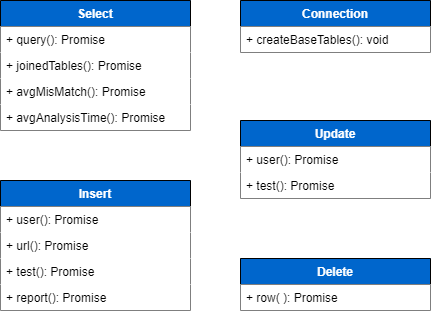

The diagram above was exported from draw.io. Its source (the exported page's mxGraphModel, read from the mxfile embedded in the PNG):
<mxGraphModel dx="1741" dy="784" grid="1" gridSize="10" guides="1" tooltips="1" connect="1" arrows="1" fold="1" page="1" pageScale="1" pageWidth="850" pageHeight="1100" math="0" shadow="0">
  <root>
    <mxCell id="0" />
    <mxCell id="1" parent="0" />
    <mxCell id="6" value="Connection" style="swimlane;fontStyle=1;align=center;verticalAlign=top;childLayout=stackLayout;horizontal=1;startSize=26;horizontalStack=0;resizeParent=1;resizeParentMax=0;resizeLast=0;collapsible=1;marginBottom=0;swimlaneFillColor=none;rounded=0;glass=0;shadow=0;fillColor=#0066CC;fontColor=#FFFFFF;" parent="1" vertex="1">
      <mxGeometry x="540" y="270" width="190" height="52" as="geometry" />
    </mxCell>
    <mxCell id="9" value="+ createBaseTables(): void" style="text;strokeColor=none;fillColor=#FFFFFF;align=left;verticalAlign=top;spacingLeft=4;spacingRight=4;overflow=hidden;rotatable=0;points=[[0,0.5],[1,0.5]];portConstraint=eastwest;fontColor=#000000;" parent="6" vertex="1">
      <mxGeometry y="26" width="190" height="26" as="geometry" />
    </mxCell>
    <mxCell id="10" value="Delete" style="swimlane;fontStyle=1;align=center;verticalAlign=top;childLayout=stackLayout;horizontal=1;startSize=26;horizontalStack=0;resizeParent=1;resizeParentMax=0;resizeLast=0;collapsible=1;marginBottom=0;rounded=0;fillColor=#0066CC;fillStyle=auto;gradientColor=none;fontColor=#FFFFFF;" parent="1" vertex="1">
      <mxGeometry x="540" y="528" width="190" height="52" as="geometry" />
    </mxCell>
    <mxCell id="13" value="+ row( ): Promise" style="text;strokeColor=none;fillColor=#FFFFFF;align=left;verticalAlign=top;spacingLeft=4;spacingRight=4;overflow=hidden;rotatable=0;points=[[0,0.5],[1,0.5]];portConstraint=eastwest;fontColor=#000000;" parent="10" vertex="1">
      <mxGeometry y="26" width="190" height="26" as="geometry" />
    </mxCell>
    <mxCell id="14" value="Insert" style="swimlane;fontStyle=1;align=center;verticalAlign=top;childLayout=stackLayout;horizontal=1;startSize=26;horizontalStack=0;resizeParent=1;resizeParentMax=0;resizeLast=0;collapsible=1;marginBottom=0;rounded=0;movable=1;resizable=1;rotatable=1;deletable=1;editable=1;connectable=1;fillColor=#0066CC;fontColor=#FFFFFF;" parent="1" vertex="1">
      <mxGeometry x="300" y="450" width="190" height="130" as="geometry">
        <mxRectangle x="340" y="520" width="70" height="30" as="alternateBounds" />
      </mxGeometry>
    </mxCell>
    <mxCell id="17" value="+ user(): Promise" style="text;strokeColor=none;fillColor=#FFFFFF;align=left;verticalAlign=top;spacingLeft=4;spacingRight=4;overflow=hidden;rotatable=0;points=[[0,0.5],[1,0.5]];portConstraint=eastwest;fontColor=#000000;" parent="14" vertex="1">
      <mxGeometry y="26" width="190" height="26" as="geometry" />
    </mxCell>
    <mxCell id="18" value="+ url(): Promise" style="text;strokeColor=none;fillColor=#FFFFFF;align=left;verticalAlign=top;spacingLeft=4;spacingRight=4;overflow=hidden;rotatable=0;points=[[0,0.5],[1,0.5]];portConstraint=eastwest;fontColor=#000000;" parent="14" vertex="1">
      <mxGeometry y="52" width="190" height="26" as="geometry" />
    </mxCell>
    <mxCell id="19" value="+ test(): Promise" style="text;strokeColor=none;fillColor=#FFFFFF;align=left;verticalAlign=top;spacingLeft=4;spacingRight=4;overflow=hidden;rotatable=0;points=[[0,0.5],[1,0.5]];portConstraint=eastwest;fontColor=#000000;" parent="14" vertex="1">
      <mxGeometry y="78" width="190" height="26" as="geometry" />
    </mxCell>
    <mxCell id="20" value="+ report(): Promise" style="text;strokeColor=none;fillColor=#FFFFFF;align=left;verticalAlign=top;spacingLeft=4;spacingRight=4;overflow=hidden;rotatable=0;points=[[0,0.5],[1,0.5]];portConstraint=eastwest;fontColor=#000000;" parent="14" vertex="1">
      <mxGeometry y="104" width="190" height="26" as="geometry" />
    </mxCell>
    <mxCell id="21" value="Select" style="swimlane;fontStyle=1;align=center;verticalAlign=top;childLayout=stackLayout;horizontal=1;startSize=26;horizontalStack=0;resizeParent=1;resizeParentMax=0;resizeLast=0;collapsible=1;marginBottom=0;rounded=0;movable=1;resizable=1;rotatable=1;deletable=1;editable=1;connectable=1;fillColor=#0066CC;fontColor=#FFFFFF;" parent="1" vertex="1">
      <mxGeometry x="300" y="270" width="190" height="130" as="geometry">
        <mxRectangle x="340" y="520" width="70" height="30" as="alternateBounds" />
      </mxGeometry>
    </mxCell>
    <mxCell id="23" value="+ query(): Promise" style="text;strokeColor=none;fillColor=#FFFFFF;align=left;verticalAlign=top;spacingLeft=4;spacingRight=4;overflow=hidden;rotatable=0;points=[[0,0.5],[1,0.5]];portConstraint=eastwest;fontColor=#000000;" parent="21" vertex="1">
      <mxGeometry y="26" width="190" height="26" as="geometry" />
    </mxCell>
    <mxCell id="24" value="+ joinedTables(): Promise" style="text;strokeColor=none;fillColor=#FFFFFF;align=left;verticalAlign=top;spacingLeft=4;spacingRight=4;overflow=hidden;rotatable=0;points=[[0,0.5],[1,0.5]];portConstraint=eastwest;fontColor=#000000;" parent="21" vertex="1">
      <mxGeometry y="52" width="190" height="26" as="geometry" />
    </mxCell>
    <mxCell id="25" value="+ avgMisMatch(): Promise" style="text;strokeColor=none;fillColor=#FFFFFF;align=left;verticalAlign=top;spacingLeft=4;spacingRight=4;overflow=hidden;rotatable=0;points=[[0,0.5],[1,0.5]];portConstraint=eastwest;fontColor=#000000;" parent="21" vertex="1">
      <mxGeometry y="78" width="190" height="26" as="geometry" />
    </mxCell>
    <mxCell id="26" value="+ avgAnalysisTime(): Promise" style="text;strokeColor=none;fillColor=#FFFFFF;align=left;verticalAlign=top;spacingLeft=4;spacingRight=4;overflow=hidden;rotatable=0;points=[[0,0.5],[1,0.5]];portConstraint=eastwest;fontColor=#000000;" parent="21" vertex="1">
      <mxGeometry y="104" width="190" height="26" as="geometry" />
    </mxCell>
    <mxCell id="27" value="Update" style="swimlane;fontStyle=1;align=center;verticalAlign=top;childLayout=stackLayout;horizontal=1;startSize=26;horizontalStack=0;resizeParent=1;resizeParentMax=0;resizeLast=0;collapsible=1;marginBottom=0;rounded=0;movable=1;resizable=1;rotatable=1;deletable=1;editable=1;connectable=1;fillColor=#0066CC;fontColor=#FFFFFF;" parent="1" vertex="1">
      <mxGeometry x="540" y="390" width="190" height="78" as="geometry">
        <mxRectangle x="340" y="520" width="70" height="30" as="alternateBounds" />
      </mxGeometry>
    </mxCell>
    <mxCell id="29" value="+ user(): Promise" style="text;strokeColor=none;fillColor=#FFFFFF;align=left;verticalAlign=top;spacingLeft=4;spacingRight=4;overflow=hidden;rotatable=0;points=[[0,0.5],[1,0.5]];portConstraint=eastwest;fontColor=#000000;" parent="27" vertex="1">
      <mxGeometry y="26" width="190" height="26" as="geometry" />
    </mxCell>
    <mxCell id="30" value="+ test(): Promise" style="text;strokeColor=none;fillColor=#FFFFFF;align=left;verticalAlign=top;spacingLeft=4;spacingRight=4;overflow=hidden;rotatable=0;points=[[0,0.5],[1,0.5]];portConstraint=eastwest;fontColor=#000000;" parent="27" vertex="1">
      <mxGeometry y="52" width="190" height="26" as="geometry" />
    </mxCell>
  </root>
</mxGraphModel>